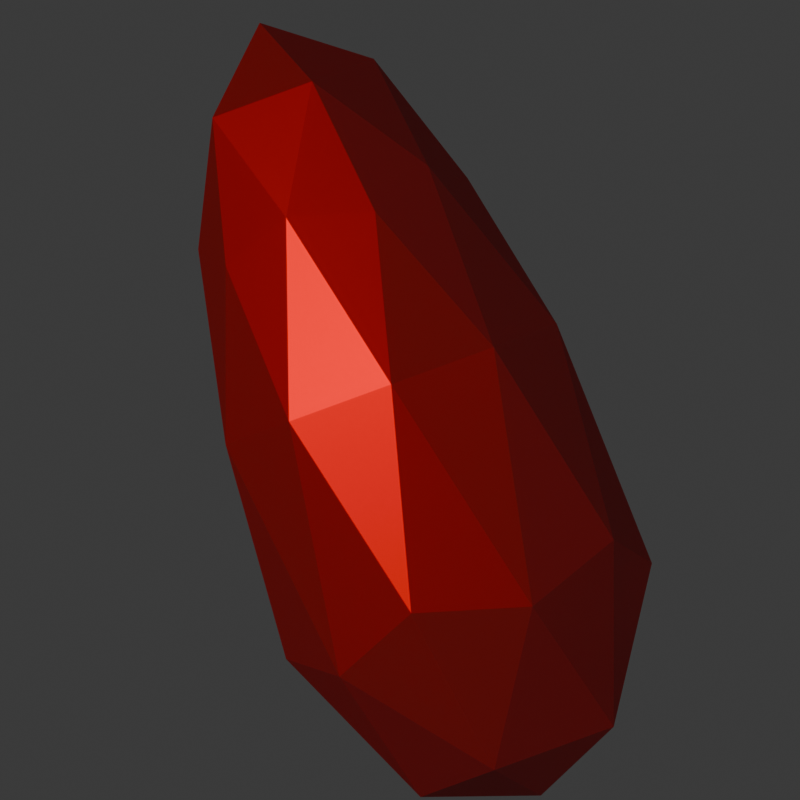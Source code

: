 # Source: jewel.blend  (saved by Blender 4.4.32; exported with 4.5.12 LTS)
import bpy
from mathutils import Matrix  # noqa: F401  (used for matrix-valued properties, if any)

bpy.ops.wm.read_factory_settings(use_empty=True)
scene = bpy.context.scene
scene.name = 'Scene'

# ---- collections
col_collection = bpy.data.collections.new('Collection'); scene.collection.children.link(col_collection)

# ---- materials (node trees are filled in below, after node groups)
mat_material_001 = bpy.data.materials.new('Material.001')

# ---- material node trees
mat_material_001.use_nodes = True; mat_material_001.node_tree.nodes.clear()
_N = mat_material_001.node_tree.nodes; _L = mat_material_001.node_tree.links
n0 = _N.new('ShaderNodeBsdfPrincipled'); n0.name = 'Principled BSDF'; n0.location = (10, 300)
n0.inputs[0].default_value = (0.8003, 0.0, 0.0, 1.0)
n0.inputs[1].default_value = 0.7795
n0.inputs[2].default_value = 0.4528
n0.inputs[4].default_value = 0.667
n0.inputs[13].default_value = 0.0
n0.inputs[14].default_value = (0.0, 0.0, 0.0, 1.0)
n0.inputs[20].default_value = 0.0
n0.inputs[21].default_value = 1.0
n0.inputs[22].default_value = (0.7585, 0.0, 1.0, 1.0)
n0.inputs[25].default_value = 0.689
n0.inputs[26].default_value = (1.0, 0.306, 0.0, 1.0)
n0.inputs[27].default_value = (0.0, 1.0, 1.0, 1.0)
n1 = _N.new('ShaderNodeOutputMaterial'); n1.name = 'Material Output'; n1.location = (300, 300)
_L.new(n0.outputs[0], n1.inputs[0])
n1.is_active_output = True

# ---- world
world_world = bpy.data.worlds.new('World'); scene.world = world_world
world_world.use_nodes = True; world_world.node_tree.nodes.clear()
_N = world_world.node_tree.nodes; _L = world_world.node_tree.links
n0 = _N.new('ShaderNodeOutputWorld'); n0.name = 'World Output'; n0.location = (300, 300)
n1 = _N.new('ShaderNodeBackground'); n1.name = 'Background'; n1.location = (10, 300)
n1.inputs[0].default_value = (0.05088, 0.05088, 0.05088, 1.0)
_L.new(n1.outputs[0], n0.inputs[0])
n0.is_active_output = True
world_world.color = (0.05088, 0.05088, 0.05088)
world_world.sun_shadow_jitter_overblur = 0.0

# ---- cameras
cam_camera = bpy.data.cameras.new('Camera')
cam_camera.type = 'ORTHO'
cam_camera.clip_end = 100.0
cam_camera.ortho_scale = 1.85

# ---- lights
light_light = bpy.data.lights.new('Light', 'POINT')
light_light.energy = 1000.0
light_light.shadow_soft_size = 0.1

# ---- meshes
me_icosphere = bpy.data.meshes.new('Icosphere')
me_icosphere.from_pydata([(0.3258, 2.484e-09, -0.885), (0.4944, -0.262, -0.2936), (0.026, -0.424, -0.464), (-0.2635, 2.485e-09, -0.5694), (0.026, 0.424, -0.464), (0.4944, 0.262, -0.2936), (-0.05751, -0.3128, 0.4654), (-0.4031, -0.1933, 0.3396), (-0.4031, 0.1933, 0.3396), (-0.05751, 0.3128, 0.4654), (0.1561, 2.615e-09, 0.5431), (-0.3246, 2.523e-09, 0.9021), (0.2181, -0.25, -0.8265), (0.4943, -0.1545, -0.726), (0.3065, -0.4043, -0.448), (0.5826, 2.484e-09, -0.3475), (0.4943, 0.1545, -0.726), (0.04741, 2.484e-09, -0.8886), (-0.1401, -0.2499, -0.6105), (0.2181, 0.25, -0.8265), (-0.1401, 0.2499, -0.6105), (0.3065, 0.4043, -0.448), (0.3629, -0.1325, 0.2052), (0.3629, 0.1325, 0.2052), (-0.02023, -0.4287, 0.06579), (0.2166, -0.3468, 0.152), (-0.4034, -0.1325, -0.07367), (-0.257, -0.3468, -0.0204), (-0.257, 0.3468, -0.0204), (-0.4034, 0.1325, -0.07367), (0.2166, 0.3468, 0.152), (-0.02023, 0.4287, 0.06579), (0.06504, -0.1839, 0.5714), (-0.2636, -0.2975, 0.4518), (-0.4667, 2.615e-09, 0.3779), (-0.2636, 0.2975, 0.4518), (0.06504, 0.1839, 0.5714), (-0.2032, -0.2089, 0.7669), (-0.06059, 2.565e-09, 0.8188), (-0.4339, -0.1291, 0.6829), (-0.4339, 0.1291, 0.6829), (-0.2032, 0.2089, 0.7669)], [], [(0, 13, 12), (1, 13, 15), (0, 12, 17), (0, 17, 19), (0, 19, 16), (1, 15, 22), (2, 14, 24), (3, 18, 26), (4, 20, 28), (5, 21, 30), (1, 22, 25), (2, 24, 27), (3, 26, 29), (4, 28, 31), (5, 30, 23), (6, 32, 37), (7, 33, 39), (8, 34, 40), (9, 35, 41), (10, 36, 38), (38, 41, 11), (38, 36, 41), (36, 9, 41), (41, 40, 11), (41, 35, 40), (35, 8, 40), (40, 39, 11), (40, 34, 39), (34, 7, 39), (39, 37, 11), (39, 33, 37), (33, 6, 37), (37, 38, 11), (37, 32, 38), (32, 10, 38), (23, 36, 10), (23, 30, 36), (30, 9, 36), (31, 35, 9), (31, 28, 35), (28, 8, 35), (29, 34, 8), (29, 26, 34), (26, 7, 34), (27, 33, 7), (27, 24, 33), (24, 6, 33), (25, 32, 6), (25, 22, 32), (22, 10, 32), (30, 31, 9), (30, 21, 31), (21, 4, 31), (28, 29, 8), (28, 20, 29), (20, 3, 29), (26, 27, 7), (26, 18, 27), (18, 2, 27), (24, 25, 6), (24, 14, 25), (14, 1, 25), (22, 23, 10), (22, 15, 23), (15, 5, 23), (16, 21, 5), (16, 19, 21), (19, 4, 21), (19, 20, 4), (19, 17, 20), (17, 3, 20), (17, 18, 3), (17, 12, 18), (12, 2, 18), (15, 16, 5), (15, 13, 16), (13, 0, 16), (12, 14, 2), (12, 13, 14), (13, 1, 14)])
_uv = me_icosphere.uv_layers.new(name='UVMap')
_uv.uv.foreach_set('vector', [0.1818, 0.0, 0.2273, 0.07873, 0.1364, 0.07873, 0.2727, 0.1575, 0.3182, 0.07873, 0.3636, 0.1575, 0.9091, 0.0, 0.9545, 0.07873, 0.8636, 0.07873, 0.7273, 0.0, 0.7727, 0.07873, 0.6818, 0.07873, 0.5455, 0.0, 0.5909, 0.07873, 0.5, 0.07873, 0.2727, 0.1575, 0.3636, 0.1575, 0.3182, 0.2362, 0.09091, 0.1575, 0.1818, 0.1575, 0.1364, 0.2362, 0.8182, 0.1575, 0.9091, 0.1575, 0.8636, 0.2362, 0.6364, 0.1575, 0.7273, 0.1575, 0.6818, 0.2362, 0.4545, 0.1575, 0.5455, 0.1575, 0.5, 0.2362, 0.2727, 0.1575, 0.3182, 0.2362, 0.2273, 0.2362, 0.09091, 0.1575, 0.1364, 0.2362, 0.04546, 0.2362, 0.8182, 0.1575, 0.8636, 0.2362, 0.7727, 0.2362, 0.6364, 0.1575, 0.6818, 0.2362, 0.5909, 0.2362, 0.4545, 0.1575, 0.5, 0.2362, 0.4091, 0.2362, 0.1818, 0.3149, 0.2727, 0.3149, 0.2273, 0.3937, 0.0, 0.3149, 0.09091, 0.3149, 0.04546, 0.3937, 0.7273, 0.3149, 0.8182, 0.3149, 0.7727, 0.3937, 0.5455, 0.3149, 0.6364, 0.3149, 0.5909, 0.3937, 0.3636, 0.3149, 0.4545, 0.3149, 0.4091, 0.3937, 0.4091, 0.3937, 0.5, 0.3937, 0.4545, 0.4724, 0.4091, 0.3937, 0.4545, 0.3149, 0.5, 0.3937, 0.4545, 0.3149, 0.5455, 0.3149, 0.5, 0.3937, 0.5909, 0.3937, 0.6818, 0.3937, 0.6364, 0.4724, 0.5909, 0.3937, 0.6364, 0.3149, 0.6818, 0.3937, 0.6364, 0.3149, 0.7273, 0.3149, 0.6818, 0.3937, 0.7727, 0.3937, 0.8636, 0.3937, 0.8182, 0.4724, 0.7727, 0.3937, 0.8182, 0.3149, 0.8636, 0.3937, 0.8182, 0.3149, 0.9091, 0.3149, 0.8636, 0.3937, 0.04546, 0.3937, 0.1364, 0.3937, 0.09091, 0.4724, 0.04546, 0.3937, 0.09091, 0.3149, 0.1364, 0.3937, 0.09091, 0.3149, 0.1818, 0.3149, 0.1364, 0.3937, 0.2273, 0.3937, 0.3182, 0.3937, 0.2727, 0.4724, 0.2273, 0.3937, 0.2727, 0.3149, 0.3182, 0.3937, 0.2727, 0.3149, 0.3636, 0.3149, 0.3182, 0.3937, 0.4091, 0.2362, 0.4545, 0.3149, 0.3636, 0.3149, 0.4091, 0.2362, 0.5, 0.2362, 0.4545, 0.3149, 0.5, 0.2362, 0.5455, 0.3149, 0.4545, 0.3149, 0.5909, 0.2362, 0.6364, 0.3149, 0.5455, 0.3149, 0.5909, 0.2362, 0.6818, 0.2362, 0.6364, 0.3149, 0.6818, 0.2362, 0.7273, 0.3149, 0.6364, 0.3149, 0.7727, 0.2362, 0.8182, 0.3149, 0.7273, 0.3149, 0.7727, 0.2362, 0.8636, 0.2362, 0.8182, 0.3149, 0.8636, 0.2362, 0.9091, 0.3149, 0.8182, 0.3149, 0.04546, 0.2362, 0.09091, 0.3149, 0.0, 0.3149, 0.04546, 0.2362, 0.1364, 0.2362, 0.09091, 0.3149, 0.1364, 0.2362, 0.1818, 0.3149, 0.09091, 0.3149, 0.2273, 0.2362, 0.2727, 0.3149, 0.1818, 0.3149, 0.2273, 0.2362, 0.3182, 0.2362, 0.2727, 0.3149, 0.3182, 0.2362, 0.3636, 0.3149, 0.2727, 0.3149, 0.5, 0.2362, 0.5909, 0.2362, 0.5455, 0.3149, 0.5, 0.2362, 0.5455, 0.1575, 0.5909, 0.2362, 0.5455, 0.1575, 0.6364, 0.1575, 0.5909, 0.2362, 0.6818, 0.2362, 0.7727, 0.2362, 0.7273, 0.3149, 0.6818, 0.2362, 0.7273, 0.1575, 0.7727, 0.2362, 0.7273, 0.1575, 0.8182, 0.1575, 0.7727, 0.2362, 0.8636, 0.2362, 0.9545, 0.2362, 0.9091, 0.3149, 0.8636, 0.2362, 0.9091, 0.1575, 0.9545, 0.2362, 0.9091, 0.1575, 1.0, 0.1575, 0.9545, 0.2362, 0.1364, 0.2362, 0.2273, 0.2362, 0.1818, 0.3149, 0.1364, 0.2362, 0.1818, 0.1575, 0.2273, 0.2362, 0.1818, 0.1575, 0.2727, 0.1575, 0.2273, 0.2362, 0.3182, 0.2362, 0.4091, 0.2362, 0.3636, 0.3149, 0.3182, 0.2362, 0.3636, 0.1575, 0.4091, 0.2362, 0.3636, 0.1575, 0.4545, 0.1575, 0.4091, 0.2362, 0.5, 0.07873, 0.5455, 0.1575, 0.4545, 0.1575, 0.5, 0.07873, 0.5909, 0.07873, 0.5455, 0.1575, 0.5909, 0.07873, 0.6364, 0.1575, 0.5455, 0.1575, 0.6818, 0.07873, 0.7273, 0.1575, 0.6364, 0.1575, 0.6818, 0.07873, 0.7727, 0.07873, 0.7273, 0.1575, 0.7727, 0.07873, 0.8182, 0.1575, 0.7273, 0.1575, 0.8636, 0.07873, 0.9091, 0.1575, 0.8182, 0.1575, 0.8636, 0.07873, 0.9545, 0.07873, 0.9091, 0.1575, 0.9545, 0.07873, 1.0, 0.1575, 0.9091, 0.1575, 0.3636, 0.1575, 0.4091, 0.07873, 0.4545, 0.1575, 0.3636, 0.1575, 0.3182, 0.07873, 0.4091, 0.07873, 0.3182, 0.07873, 0.3636, 0.0, 0.4091, 0.07873, 0.1364, 0.07873, 0.1818, 0.1575, 0.09091, 0.1575, 0.1364, 0.07873, 0.2273, 0.07873, 0.1818, 0.1575, 0.2273, 0.07873, 0.2727, 0.1575, 0.1818, 0.1575])
me_icosphere.materials.append(mat_material_001)
me_icosphere.update()

# ---- objects
ob_light = bpy.data.objects.new('Light', light_light)
ob_camera = bpy.data.objects.new('Camera', cam_camera)
ob_icosphere = bpy.data.objects.new('Icosphere', me_icosphere)

# ---- transforms, parenting, visibility, modifiers, constraints
ob_light.location = (-4.043, -5.467, 1.043)
ob_light.rotation_euler = (6.934, -5.093e-08, 1.866)
ob_light.lock_rotations_4d = False
ob_light.empty_display_type = 'ARROWS'
ob_light.color = (0.0, 0.0, 0.0, 0.0)
ob_light.lineart.crease_threshold = 0.0
ob_camera.location = (0.0, -4.183, 0.02203)
ob_camera.rotation_euler = (1.571, -0.0, 0.0)
ob_camera.scale = (1.0, 1.0, 1.0)
ob_camera.lock_rotations_4d = False
ob_camera.empty_display_type = 'ARROWS'
ob_camera.color = (0.0, 0.0, 0.0, 0.0)
ob_camera.display_type = 'WIRE'
ob_camera.lineart.crease_threshold = 0.0
ob_icosphere.location = (0.0, -1.77e-08, -0.00681)

# ---- collection membership
col_collection.objects.link(ob_light)
col_collection.objects.link(ob_camera)
col_collection.objects.link(ob_icosphere)

# ---- scene / render settings (as saved in the file)
scene.camera = ob_camera
scene.frame_start = 1; scene.frame_end = 13; scene.frame_set(1)
scene.render.engine = 'CYCLES'
scene.render.image_settings.color_depth = '16'
scene.render.image_settings.compression = 0
scene.render.resolution_x = 256
scene.render.resolution_y = 256
scene.render.film_transparent = True
scene.cycles.shading_system = True
scene.cycles.samples = 16384
scene.eevee.taa_samples = 4096
scene.eevee.taa_render_samples = 8192
bpy.context.view_layer.update()
